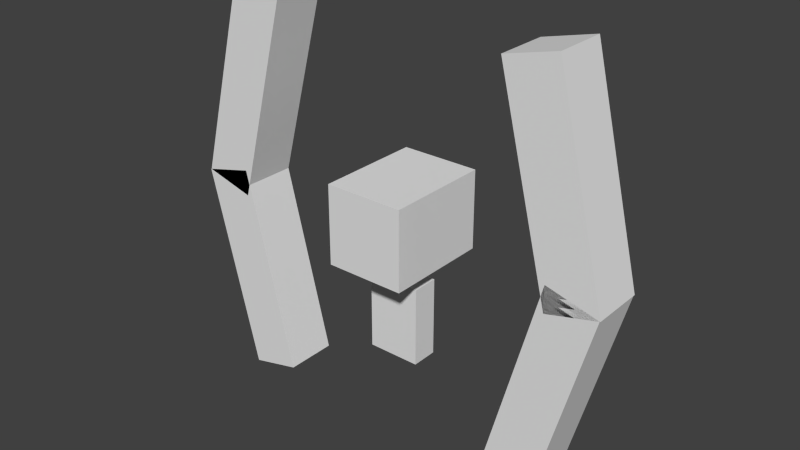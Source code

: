 # Source: fleeting_etherieal_wisp.blend  (saved by Blender 2.76.0; exported with 4.5.12 LTS)
import bpy
from mathutils import Matrix  # noqa: F401  (used for matrix-valued properties, if any)

bpy.ops.wm.read_factory_settings(use_empty=True)
scene = bpy.context.scene
scene.name = 'Scene'

# ---- collections
col_collection_1 = bpy.data.collections.new('Collection 1'); scene.collection.children.link(col_collection_1)

# ---- world
world_world = bpy.data.worlds.new('World'); scene.world = world_world
world_world.color = (0.05088, 0.05088, 0.05088)
world_world.use_sun_shadow = False
world_world.sun_shadow_jitter_overblur = 0.0
world_world.cycles.sampling_method = 'MANUAL'
world_world.cycles.sample_map_resolution = 256

# ---- meshes
me_cube_006 = bpy.data.meshes.new('Cube.006')
me_cube_006.from_pydata([(-1.0, -1.0, -1.0), (-1.0, -1.0, 1.0), (-1.0, 1.0, -1.0), (-1.0, 1.0, 1.0), (1.0, -1.0, -1.0), (1.0, -1.0, 1.0), (1.0, 1.0, -1.0), (1.0, 1.0, 1.0)], [], [(0, 1, 3, 2), (2, 3, 7, 6), (6, 7, 5, 4), (4, 5, 1, 0), (2, 6, 4, 0), (7, 3, 1, 5)])
_uv = me_cube_006.uv_layers.new(name='UVMap')
_uv.uv.foreach_set('vector', [0.0625, 0.6875, 0.0625, 0.9375, 0.0, 0.9375, 0.0, 0.6875, 0.25, 0.6875, 0.25, 0.9375, 0.1875, 0.9375, 0.1875, 0.6875, 0.1875, 0.6875, 0.1875, 0.9375, 0.125, 0.9375, 0.125, 0.6875, 0.125, 0.6875, 0.125, 0.9375, 0.0625, 0.9375, 0.0625, 0.6875, 0.1875, 1.0, 0.125, 1.0, 0.125, 0.9375, 0.1875, 0.9375, 0.125, 1.0, 0.0625, 1.0, 0.0625, 0.9375, 0.125, 0.9375])
me_cube_006.use_remesh_preserve_volume = False
me_cube_006.use_remesh_preserve_attributes = False
me_cube_006.use_mirror_vertex_groups = False
me_cube_006.update()
me_cube_005 = bpy.data.meshes.new('Cube.005')
me_cube_005.from_pydata([(-1.0, -1.0, -1.0), (-1.0, -1.0, 1.0), (-1.0, 1.0, -1.0), (-1.0, 1.0, 1.0), (1.0, -1.0, -1.0), (1.0, -1.0, 1.0), (1.0, 1.0, -1.0), (1.0, 1.0, 1.0)], [], [(0, 1, 3, 2), (2, 3, 7, 6), (6, 7, 5, 4), (4, 5, 1, 0), (2, 6, 4, 0), (7, 3, 1, 5)])
_uv = me_cube_005.uv_layers.new(name='UVMap')
_uv.uv.foreach_set('vector', [0.3125, 0.6875, 0.3125, 0.9375, 0.25, 0.9375, 0.25, 0.6875, 0.5, 0.6875, 0.5, 0.9375, 0.4375, 0.9375, 0.4375, 0.6875, 0.4375, 0.6875, 0.4375, 0.9375, 0.375, 0.9375, 0.375, 0.6875, 0.375, 0.6875, 0.375, 0.9375, 0.3125, 0.9375, 0.3125, 0.6875, 0.4375, 1.0, 0.375, 1.0, 0.375, 0.9375, 0.4375, 0.9375, 0.375, 1.0, 0.3125, 1.0, 0.3125, 0.9375, 0.375, 0.9375])
me_cube_005.use_remesh_preserve_volume = False
me_cube_005.use_remesh_preserve_attributes = False
me_cube_005.use_mirror_vertex_groups = False
me_cube_005.update()
me_cube_004 = bpy.data.meshes.new('Cube.004')
me_cube_004.from_pydata([(-1.0, -1.0, -1.0), (-1.0, -1.0, 1.0), (-1.0, 1.0, -1.0), (-1.0, 1.0, 1.0), (1.0, -1.0, -1.0), (1.0, -1.0, 1.0), (1.0, 1.0, -1.0), (1.0, 1.0, 1.0)], [], [(0, 1, 3, 2), (2, 3, 7, 6), (6, 7, 5, 4), (4, 5, 1, 0), (2, 6, 4, 0), (7, 3, 1, 5)])
_uv = me_cube_004.uv_layers.new(name='UVMap')
_uv.uv.foreach_set('vector', [0.125, 0.4688, 0.125, 0.5625, 0.0, 0.5625, 0.0, 0.4688, 0.4375, 0.4688, 0.4375, 0.5625, 0.3438, 0.5625, 0.3438, 0.4688, 0.3438, 0.4688, 0.3438, 0.5625, 0.2188, 0.5625, 0.2188, 0.4688, 0.2188, 0.4688, 0.2188, 0.5625, 0.125, 0.5625, 0.125, 0.4688, 0.3125, 0.6875, 0.2188, 0.6875, 0.2188, 0.5625, 0.3125, 0.5625, 0.2188, 0.6875, 0.125, 0.6875, 0.125, 0.5625, 0.2188, 0.5625])
me_cube_004.use_remesh_preserve_volume = False
me_cube_004.use_remesh_preserve_attributes = False
me_cube_004.use_mirror_vertex_groups = False
me_cube_004.update()
me_cube_003 = bpy.data.meshes.new('Cube.003')
me_cube_003.from_pydata([(-1.0, -1.0, -1.0), (-1.0, -1.0, 1.0), (-1.0, 1.0, -1.0), (-1.0, 1.0, 1.0), (1.0, -1.0, -1.0), (1.0, -1.0, 1.0), (1.0, 1.0, -1.0), (1.0, 1.0, 1.0)], [], [(0, 1, 3, 2), (2, 3, 7, 6), (6, 7, 5, 4), (4, 5, 1, 0), (2, 6, 4, 0), (7, 3, 1, 5)])
_uv = me_cube_003.uv_layers.new(name='UVMap')
_uv.uv.foreach_set('vector', [0.5312, 0.875, 0.5312, 0.9688, 0.5, 0.9688, 0.5, 0.875, 0.6875, 0.875, 0.6875, 0.9688, 0.625, 0.9688, 0.625, 0.875, 0.625, 0.875, 0.625, 0.9688, 0.5938, 0.9688, 0.5938, 0.875, 0.5938, 0.875, 0.5938, 0.9688, 0.5312, 0.9688, 0.5312, 0.875, 0.6562, 1.0, 0.5938, 1.0, 0.5938, 0.9688, 0.6562, 0.9688, 0.5938, 1.0, 0.5312, 1.0, 0.5312, 0.9688, 0.5938, 0.9688])
me_cube_003.use_remesh_preserve_volume = False
me_cube_003.use_remesh_preserve_attributes = False
me_cube_003.use_mirror_vertex_groups = False
me_cube_003.update()
me_cube_002 = bpy.data.meshes.new('Cube.002')
me_cube_002.from_pydata([(-1.0, -1.0, -1.0), (-1.0, -1.0, 1.0), (-1.0, 1.0, -1.0), (-1.0, 1.0, 1.0), (1.0, -1.0, -1.0), (1.0, -1.0, 1.0), (1.0, 1.0, -1.0), (1.0, 1.0, 1.0)], [], [(0, 1, 3, 2), (2, 3, 7, 6), (6, 7, 5, 4), (4, 5, 1, 0), (2, 6, 4, 0), (7, 3, 1, 5)])
_uv = me_cube_002.uv_layers.new(name='UVMap')
_uv.uv.foreach_set('vector', [0.3125, 0.6875, 0.3125, 0.9375, 0.25, 0.9375, 0.25, 0.6875, 0.5, 0.6875, 0.5, 0.9375, 0.4375, 0.9375, 0.4375, 0.6875, 0.4375, 0.6875, 0.4375, 0.9375, 0.375, 0.9375, 0.375, 0.6875, 0.375, 0.6875, 0.375, 0.9375, 0.3125, 0.9375, 0.3125, 0.6875, 0.4375, 1.0, 0.375, 1.0, 0.375, 0.9375, 0.4375, 0.9375, 0.375, 1.0, 0.3125, 1.0, 0.3125, 0.9375, 0.375, 0.9375])
me_cube_002.use_remesh_preserve_volume = False
me_cube_002.use_remesh_preserve_attributes = False
me_cube_002.use_mirror_vertex_groups = False
me_cube_002.update()
me_cube = bpy.data.meshes.new('Cube')
me_cube.from_pydata([(-1.0, -1.0, -1.0), (-1.0, -1.0, 1.0), (-1.0, 1.0, -1.0), (-1.0, 1.0, 1.0), (1.0, -1.0, -1.0), (1.0, -1.0, 1.0), (1.0, 1.0, -1.0), (1.0, 1.0, 1.0)], [], [(0, 1, 3, 2), (2, 3, 7, 6), (6, 7, 5, 4), (4, 5, 1, 0), (2, 6, 4, 0), (7, 3, 1, 5)])
_uv = me_cube.uv_layers.new(name='UVMap')
_uv.uv.foreach_set('vector', [0.0625, 0.6875, 0.0625, 0.9375, 0.0, 0.9375, 0.0, 0.6875, 0.25, 0.6875, 0.25, 0.9375, 0.1875, 0.9375, 0.1875, 0.6875, 0.1875, 0.6875, 0.1875, 0.9375, 0.125, 0.9375, 0.125, 0.6875, 0.125, 0.6875, 0.125, 0.9375, 0.0625, 0.9375, 0.0625, 0.6875, 0.1875, 1.0, 0.125, 1.0, 0.125, 0.9375, 0.1875, 0.9375, 0.125, 1.0, 0.0625, 1.0, 0.0625, 0.9375, 0.125, 0.9375])
me_cube.use_remesh_preserve_volume = False
me_cube.use_remesh_preserve_attributes = False
me_cube.use_mirror_vertex_groups = False
me_cube.update()

# ---- objects
ob_cube_005 = bpy.data.objects.new('Cube.005', me_cube_006)
ob_cube_004 = bpy.data.objects.new('Cube.004', me_cube_005)
ob_cube_003 = bpy.data.objects.new('Cube.003', me_cube_004)
ob_cube_002 = bpy.data.objects.new('Cube.002', me_cube_003)
ob_cube_001 = bpy.data.objects.new('Cube.001', me_cube_002)
ob_cube = bpy.data.objects.new('Cube', me_cube)

# ---- transforms, parenting, visibility, modifiers, constraints
ob_cube_005.location = (1.25, 1.946e-07, 3.321)
ob_cube_005.rotation_euler = (-2.735e-07, 3.403, 3.6e-08)
ob_cube_005.scale = (0.2, 0.2, 0.8)
ob_cube_005.lineart.crease_threshold = 0.0
ob_cube_004.location = (1.267, -1.946e-07, 4.77)
ob_cube_004.rotation_euler = (-2.728e-07, 2.897, -3.35e-08)
ob_cube_004.scale = (0.2, 0.2, 0.8)
ob_cube_004.lineart.crease_threshold = 0.0
ob_cube_003.location = (0.0, 0.0, 4.112)
ob_cube_003.scale = (0.3, 0.4, 0.3)
ob_cube_003.lineart.crease_threshold = 0.0
ob_cube_002.location = (0.0, 0.0, 3.36)
ob_cube_002.scale = (0.2, 0.1, 0.3)
ob_cube_002.lineart.crease_threshold = 0.0
ob_cube_001.location = (-1.315, 0.0, 3.321)
ob_cube_001.rotation_euler = (4.113e-09, -0.2443, -3.35e-08)
ob_cube_001.scale = (0.2, 0.2, 0.8)
ob_cube_001.lineart.crease_threshold = 0.0
ob_cube.location = (-1.298, 0.0, 4.77)
ob_cube.rotation_euler = (4.74e-09, 0.2618, 3.6e-08)
ob_cube.scale = (0.2, 0.2, 0.8)
ob_cube.lineart.crease_threshold = 0.0

# ---- collection membership
col_collection_1.objects.link(ob_cube_005)
col_collection_1.objects.link(ob_cube_004)
col_collection_1.objects.link(ob_cube_003)
col_collection_1.objects.link(ob_cube_002)
col_collection_1.objects.link(ob_cube_001)
col_collection_1.objects.link(ob_cube)

# ---- scene / render settings (as saved in the file)
scene.frame_start = 1; scene.frame_end = 250; scene.frame_set(1)
scene.render.engine = 'BLENDER_EEVEE_NEXT'
scene.render.resolution_percentage = 50
scene.render.dither_intensity = 0.0
scene.render.film_transparent = True
scene.cycles.use_denoising = False
scene.cycles.samples = 10
scene.cycles.sampling_pattern = 'TABULATED_SOBOL'
scene.cycles.light_sampling_threshold = 0.0
scene.cycles.use_adaptive_sampling = False
scene.cycles.use_light_tree = False
scene.cycles.blur_glossy = 0.0
scene.cycles.pixel_filter_type = 'GAUSSIAN'
scene.cycles.sample_clamp_indirect = 0.0
scene.view_settings.view_transform = 'Standard'
bpy.context.view_layer.update()

# ---- added for rendering (the .blend has no active camera and no usable light): camera, sun
cam_auto = bpy.data.cameras.new('AutoCamera')
cam_auto.lens = 50.0
cam_auto.sensor_width = 36.0
cam_auto.clip_end = 1000.0
ob_auto_camera = bpy.data.objects.new('AutoCamera', cam_auto)
scene.collection.objects.link(ob_auto_camera)
ob_auto_camera.location = (4.26638, -5.14833, 7.47772)
ob_auto_camera.rotation_euler = (1.09748, -7.21219e-08, 0.694738)
scene.camera = ob_auto_camera
light_auto_sun = bpy.data.lights.new('AutoSun', 'SUN')
light_auto_sun.energy = 3.0
light_auto_sun.angle = 0.0523599
ob_auto_sun = bpy.data.objects.new('AutoSun', light_auto_sun)
scene.collection.objects.link(ob_auto_sun)
ob_auto_sun.rotation_euler = (0.872665, 0.174533, 0.523599)
bpy.context.view_layer.update()
